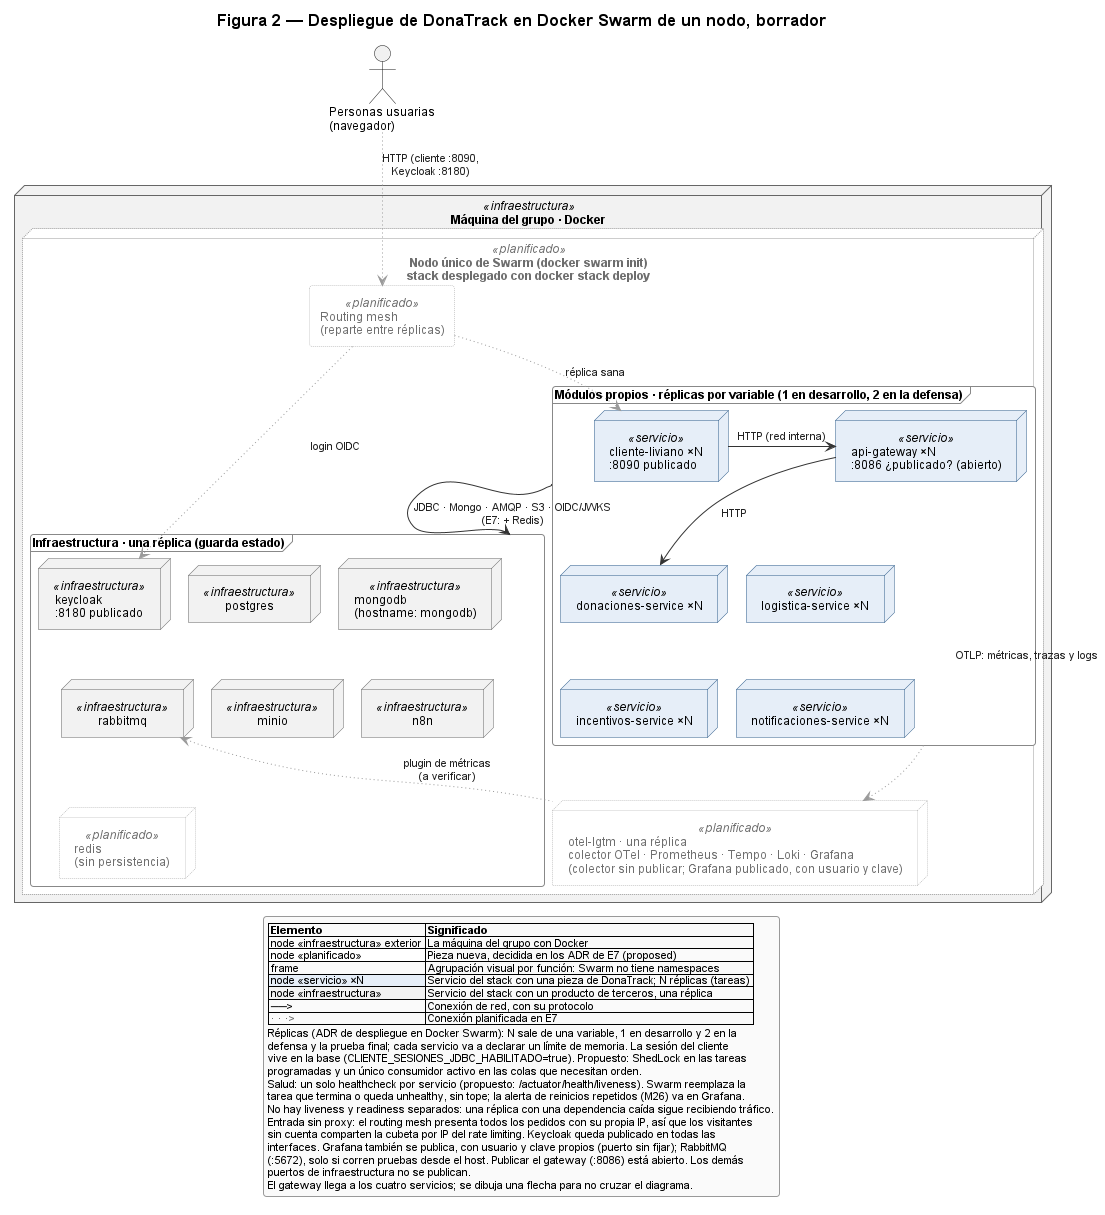

The diagram above was rendered by PlantUML. Its source (embedded in the PNG):
@startuml 02-despliegue
' ============================================================
' Figura 2 (E7, borrador) — Despliegue en Docker Swarm de un nodo.
' Pregunta: ¿dónde corre cada pieza en E7, cuántas réplicas tiene y qué la vigila?
' Solo el stack de Swarm, el entorno de la defensa y la prueba final (Q14b, revisada
' por E7-S01): Compose (desarrollo, CI y demo pública con túnel) no se dibuja.
' Estado objetivo: decidido en el ADR de despliegue en Docker Swarm (PR 987),
' todavía no existe en ENTREGA_7.
' Fuentes:
'   ADR despliegue en Docker Swarm (20261118): un nodo, docker stack deploy, seis
'     módulos propios replicados por variable (1 en desarrollo, 2 en la defensa),
'     infraestructura, Redis y otel-lgtm con una réplica; cliente publicado en el
'     routing mesh, sin proxy delante; publicar el gateway queda abierto; Keycloak
'     publicado en todas las interfaces; healthcheck sobre /actuator/health/liveness
'     (propuesto); Swarm reemplaza la tarea caída o unhealthy, sin tope; mongodb con
'     hostname: mongodb.
'   ADR rate limiting (20261115): Redis compartido por las réplicas del gateway, sin
'     persistencia.
'   ADR observabilidad (20261118): grafana/otel-lgtm con una réplica, colector sin
'     publicar, Grafana con usuario y clave; alerta de reinicios repetidos (M26).
' Lo que el ADR no fija no se dibuja: nombre del stack, redes overlay, puerto de
' Grafana y cómo se arma el archivo del stack.
' Notación UML 2: node para el nodo de Swarm y para cada servicio del stack (sus tareas
' son los contenedores). Los recuadros por función son solo visuales.
' ============================================================
!pragma layout smetana
!include ../../../entrega-4/arquitectura/diagramas/estilo-e4.iuml

title Figura 2 — Despliegue de DonaTrack en Docker Swarm de un nodo, borrador

actor "Personas usuarias\n(navegador)" as usr

node "Máquina del grupo · Docker" as host <<infraestructura>> {
  node "Nodo único de Swarm (docker swarm init)\nstack desplegado con docker stack deploy" as nodo <<planificado>> {

    rectangle "Routing mesh\n(reparte entre réplicas)" as mesh <<planificado>>

    frame "Módulos propios · réplicas por variable (1 en desarrollo, 2 en la defensa)" as grpApp {
      node "cliente-liviano ×N\n:8090 publicado" as pCli <<servicio>>
      node "api-gateway ×N\n:8086 ¿publicado? (abierto)" as pGw <<servicio>>
      node "donaciones-service ×N" as pDon <<servicio>>
      node "logistica-service ×N" as pLog <<servicio>>
      node "incentivos-service ×N" as pInc <<servicio>>
      node "notificaciones-service ×N" as pNot <<servicio>>
    }

    frame "Infraestructura · una réplica (guarda estado)" as grpInfra {
      node "postgres" as pPg <<infraestructura>>
      node "mongodb\n(hostname: mongodb)" as pMongo <<infraestructura>>
      node "rabbitmq" as pRmq <<infraestructura>>
      node "keycloak\n:8180 publicado" as pKc <<infraestructura>>
      node "minio" as pMinio <<infraestructura>>
      node "n8n" as pN8n <<infraestructura>>
      node "redis\n(sin persistencia)" as pRedis <<planificado>>
    }

    node "otel-lgtm · una réplica\ncolector OTel · Prometheus · Tempo · Loki · Grafana\n(colector sin publicar; Grafana publicado, con usuario y clave)" as pLgtm <<planificado>>
  }
}

' ---------- Solo layout ----------
pCli -[hidden]right- pGw
pDon -[hidden]right- pLog
pInc -[hidden]right- pNot
pGw -[hidden]down- pDon
pDon -[hidden]down- pInc
pKc -[hidden]right- pPg
pPg -[hidden]right- pMongo
pKc -[hidden]down- pRmq
pRmq -[hidden]right- pMinio
pMinio -[hidden]right- pN8n
pRmq -[hidden]down- pRedis
grpApp -[hidden]down- grpInfra
grpInfra -[hidden]down- pLgtm

' ---------- Tráfico de entrada ----------
usr -[#9A9A9A,dotted]down-> mesh : HTTP (cliente :8090,\nKeycloak :8180)
mesh -[#9A9A9A,dotted]down-> pCli : réplica sana
mesh -[#9A9A9A,dotted]down-> pKc : login OIDC
pCli -right-> pGw : HTTP (red interna)
pGw -down-> pDon : HTTP
pGw -[hidden]down- pLog

' ---------- Hacia la infraestructura ----------
grpApp -down-> grpInfra : JDBC · Mongo · AMQP · S3 · OIDC/JWKS\n(E7: + Redis)

' ---------- Observabilidad ----------
grpApp -[#9A9A9A,dotted]down-> pLgtm : OTLP: métricas, trazas y logs
pLgtm -[#9A9A9A,dotted]up-> pRmq : plugin de métricas\n(a verificar)

legend bottom
  |= Elemento |= Significado |
  | node «infraestructura» exterior | La máquina del grupo con Docker |
  |<#FFFFFF> node «planificado» | Pieza nueva, decidida en los ADR de E7 (proposed) |
  | frame | Agrupación visual por función: Swarm no tiene namespaces |
  |<#E6EEF8> node «servicio» ×N | Servicio del stack con una pieza de DonaTrack; N réplicas (tareas) |
  |<#F2F2F2> node «infraestructura» | Servicio del stack con un producto de terceros, una réplica |
  | ──> | Conexión de red, con su protocolo |
  | <color:#6E6E6E>· · ·></color> | Conexión planificada en E7 |
  Réplicas (ADR de despliegue en Docker Swarm): N sale de una variable, 1 en desarrollo y 2 en la
  defensa y la prueba final; cada servicio va a declarar un límite de memoria. La sesión del cliente
  vive en la base (CLIENTE_SESIONES_JDBC_HABILITADO=true). Propuesto: ShedLock en las tareas
  programadas y un único consumidor activo en las colas que necesitan orden.
  Salud: un solo healthcheck por servicio (propuesto: /actuator/health/liveness). Swarm reemplaza la
  tarea que termina o queda unhealthy, sin tope; la alerta de reinicios repetidos (M26) va en Grafana.
  No hay liveness y readiness separados: una réplica con una dependencia caída sigue recibiendo tráfico.
  Entrada sin proxy: el routing mesh presenta todos los pedidos con su propia IP, así que los visitantes
  sin cuenta comparten la cubeta por IP del rate limiting. Keycloak queda publicado en todas las
  interfaces. Grafana también se publica, con usuario y clave propios (puerto sin fijar); RabbitMQ
  (:5672), solo si corren pruebas desde el host. Publicar el gateway (:8086) está abierto. Los demás
  puertos de infraestructura no se publican.
  El gateway llega a los cuatro servicios; se dibuja una flecha para no cruzar el diagrama.
endlegend
@enduml